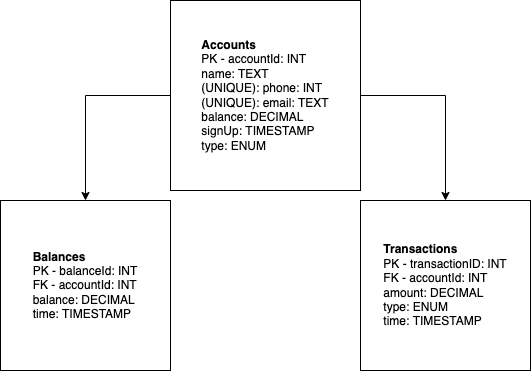

The diagram above was exported from draw.io. Its source (the exported page's mxGraphModel, read from the mxfile embedded in the PNG):
<mxGraphModel dx="1234" dy="769" grid="1" gridSize="10" guides="1" tooltips="1" connect="1" arrows="1" fold="1" page="1" pageScale="1" pageWidth="1100" pageHeight="850" background="none" math="0" shadow="0">
  <root>
    <mxCell id="0" />
    <mxCell id="1" parent="0" />
    <mxCell id="XXjP15SRJ3mWmnMmAOvB-6" style="edgeStyle=orthogonalEdgeStyle;rounded=0;orthogonalLoop=1;jettySize=auto;html=1;exitX=1;exitY=0.5;exitDx=0;exitDy=0;entryX=0.5;entryY=0;entryDx=0;entryDy=0;" parent="1" source="XXjP15SRJ3mWmnMmAOvB-3" target="XXjP15SRJ3mWmnMmAOvB-5" edge="1">
      <mxGeometry relative="1" as="geometry" />
    </mxCell>
    <mxCell id="XXjP15SRJ3mWmnMmAOvB-7" style="edgeStyle=orthogonalEdgeStyle;rounded=0;orthogonalLoop=1;jettySize=auto;html=1;exitX=0;exitY=0.5;exitDx=0;exitDy=0;entryX=0.5;entryY=0;entryDx=0;entryDy=0;" parent="1" source="XXjP15SRJ3mWmnMmAOvB-3" target="XXjP15SRJ3mWmnMmAOvB-4" edge="1">
      <mxGeometry relative="1" as="geometry" />
    </mxCell>
    <mxCell id="XXjP15SRJ3mWmnMmAOvB-3" value="&lt;div style=&quot;text-align: left&quot;&gt;&lt;span&gt;&lt;b&gt;Accounts&lt;/b&gt;&lt;/span&gt;&lt;/div&gt;&lt;div style=&quot;text-align: left&quot;&gt;&lt;span&gt;PK - accountId: INT&lt;/span&gt;&lt;/div&gt;&lt;div style=&quot;text-align: left&quot;&gt;&lt;span&gt;name: TEXT&lt;/span&gt;&lt;/div&gt;&lt;div style=&quot;text-align: left&quot;&gt;&lt;span&gt;(UNIQUE): phone: INT&lt;/span&gt;&lt;/div&gt;&lt;div style=&quot;text-align: left&quot;&gt;&lt;span&gt;(UNIQUE): email: TEXT&lt;/span&gt;&lt;/div&gt;&lt;div style=&quot;text-align: left&quot;&gt;&lt;span&gt;balance: DECIMAL&lt;/span&gt;&lt;/div&gt;&lt;div style=&quot;text-align: left&quot;&gt;&lt;span&gt;signUp: TIMESTAMP&lt;/span&gt;&lt;/div&gt;&lt;div style=&quot;text-align: left&quot;&gt;&lt;span&gt;type: ENUM&lt;/span&gt;&lt;/div&gt;" style="whiteSpace=wrap;html=1;aspect=fixed;align=center;" parent="1" vertex="1">
      <mxGeometry x="430" y="170" width="190" height="190" as="geometry" />
    </mxCell>
    <mxCell id="XXjP15SRJ3mWmnMmAOvB-4" value="&lt;div style=&quot;text-align: left&quot;&gt;&lt;b&gt;Balances&lt;/b&gt;&lt;/div&gt;&lt;div style=&quot;text-align: left&quot;&gt;&lt;span&gt;PK - balanceId: INT&lt;/span&gt;&lt;/div&gt;&lt;div style=&quot;text-align: left&quot;&gt;&lt;span&gt;FK - accountId: INT&lt;/span&gt;&lt;/div&gt;&lt;div style=&quot;text-align: left&quot;&gt;&lt;span&gt;balance: DECIMAL&lt;/span&gt;&lt;/div&gt;&lt;div style=&quot;text-align: left&quot;&gt;time: TIMESTAMP&lt;/div&gt;" style="whiteSpace=wrap;html=1;aspect=fixed;align=center;" parent="1" vertex="1">
      <mxGeometry x="260" y="370" width="170" height="170" as="geometry" />
    </mxCell>
    <mxCell id="XXjP15SRJ3mWmnMmAOvB-5" value="&lt;div style=&quot;text-align: left&quot;&gt;&lt;b&gt;Transactions&lt;/b&gt;&lt;/div&gt;&lt;div style=&quot;text-align: left&quot;&gt;PK - transactionID: INT&lt;/div&gt;&lt;div style=&quot;text-align: left&quot;&gt;&lt;span&gt;FK - accountId: INT&lt;/span&gt;&lt;/div&gt;&lt;div style=&quot;text-align: left&quot;&gt;&lt;span&gt;amount: DECIMAL&lt;/span&gt;&lt;/div&gt;&lt;div style=&quot;text-align: left&quot;&gt;&lt;span&gt;type: ENUM&lt;/span&gt;&lt;/div&gt;&lt;div style=&quot;text-align: left&quot;&gt;time: TIMESTAMP&lt;/div&gt;" style="whiteSpace=wrap;html=1;aspect=fixed;align=center;" parent="1" vertex="1">
      <mxGeometry x="620" y="370" width="170" height="170" as="geometry" />
    </mxCell>
  </root>
</mxGraphModel>